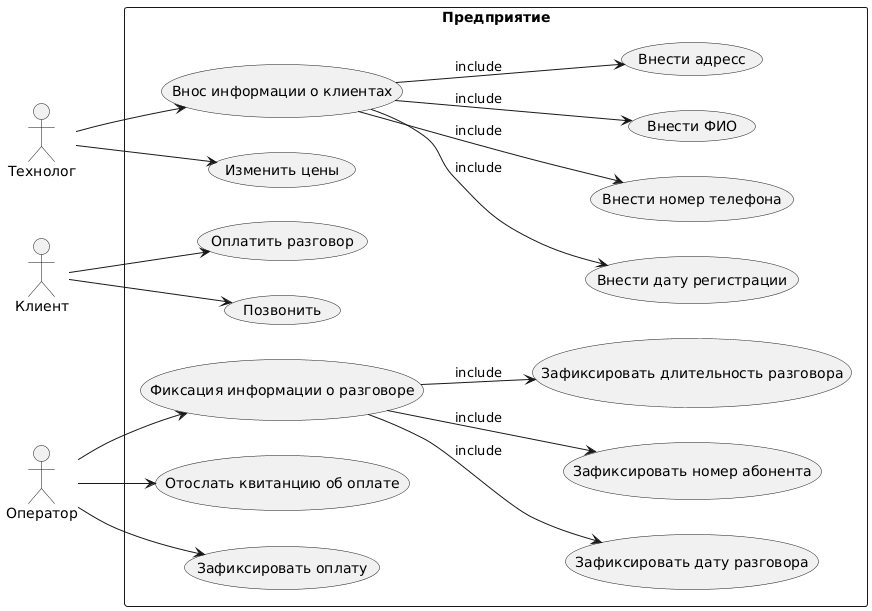

The diagram above was rendered by PlantUML. Its source (embedded in the PNG):
@startuml
left to right direction
:Технолог: as t
:Клиент: as k
:Оператор: as o
rectangle Предприятие {
  usecase "Внос информации о клиентах" as u1
  usecase "Изменить цены" as u2
  usecase "Фиксация информации о разговоре" as u3
  usecase "Отослать квитанцию об оплате" as u4
  usecase "Оплатить разговор" as u5
  usecase "Зафиксировать оплату" as u6
  usecase "Позвонить" as u7
  usecase "Внести номер телефона" as u8
  usecase "Внести ФИО" as u9
  usecase "Внести адресс" as u10
  usecase "Внести дату регистрации" as u11
  usecase "Зафиксировать дату разговора" as u12
  usecase "Зафиксировать город" as u13
  usecase "Зафиксировать номер абонента" as u13
  usecase "Зафиксировать длительность разговора" as u14
}
t --> u1
t --> u2
o --> u3
o --> u4
k --> u5
o --> u6
k --> u7
u1 --> u8 : "include"
u1 --> u9 : "include"
u1 --> u10 : "include"
u1 --> u11 : "include"
u3 --> u12 : "include"
u3 --> u13 : "include"
u3 --> u14 : "include"
@enduml